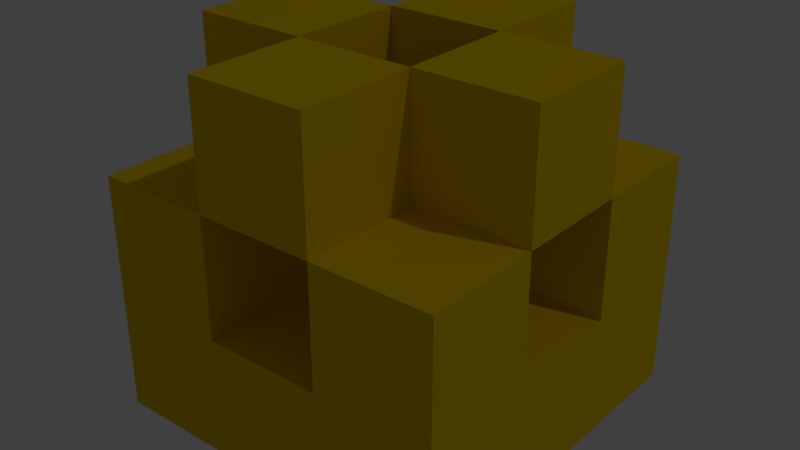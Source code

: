 # Source: AbstractCubeChar2.blend  (saved by Blender 2.77.0; exported with 4.5.12 LTS)
import bpy
from mathutils import Matrix  # noqa: F401  (used for matrix-valued properties, if any)

bpy.ops.wm.read_factory_settings(use_empty=True)
scene = bpy.context.scene
scene.name = 'Scene'

# ---- collections
col_collection_1 = bpy.data.collections.new('Collection 1'); scene.collection.children.link(col_collection_1)

# ---- materials (node trees are filled in below, after node groups)
mat_palette = bpy.data.materials.new('palette')
mat_palette.alpha_threshold = 0.0
mat_palette.use_transparent_shadow = False
mat_palette.diffuse_color = (1.0, 1.0, 1.0, 1.0)
mat_palette.specular_color = (0.0, 0.0, 0.0)
mat_palette.roughness = 0.5
mat_palette.specular_intensity = 1.0
mat_material_001 = bpy.data.materials.new('Material.001')
mat_material_001.alpha_threshold = 0.0
mat_material_001.use_transparent_shadow = False
mat_material_001.diffuse_color = (0.8, 0.5661, 0.0, 1.0)
mat_material_001.roughness = 0.5

# ---- material node trees

# ---- world
world_world = bpy.data.worlds.new('World'); scene.world = world_world
world_world.color = (0.05088, 0.05088, 0.05088)
world_world.use_sun_shadow = False
world_world.sun_shadow_jitter_overblur = 0.0
world_world.cycles.sampling_method = 'MANUAL'

# ---- cameras
cam_camera_001 = bpy.data.cameras.new('Camera.001')
cam_camera_001.clip_end = 100.0
cam_camera_001.lens = 35.0
cam_camera_001.sensor_width = 32.0
cam_camera_001.sensor_height = 18.0
cam_camera_001.ortho_scale = 7.314
cam_camera_001.dof.focus_distance = 0.0
cam_camera_001.dof.aperture_fstop = 128.0
cam_camera_001.dof.aperture_blades = 6

# ---- lights
light_lamp = bpy.data.lights.new('Lamp', 'POINT')
light_lamp.transmission_factor = 0.0
light_lamp.cutoff_distance = 30.0
light_lamp.energy = 100.0
light_lamp.shadow_buffer_clip_start = 1.001
light_lamp.shadow_soft_size = 0.1
light_lamp.shadow_maximum_resolution = 0.006
light_lamp.use_absolute_resolution = True

# ---- meshes
me_abstractchar = bpy.data.meshes.new('AbstractChar')
me_abstractchar.from_pydata([(-0.5327, 0.2946, 0.1776), (-0.5327, -0.06053, -0.5327), (-0.5327, -0.06053, 0.5327), (-0.5327, 0.2946, -0.1776), (-0.5327, 0.6498, 0.5327), (-0.5327, 0.6498, 0.1776), (-0.5327, 0.6498, -0.1776), (-0.5327, 0.6498, -0.5327), (-0.5327, 1.005, 0.1776), (-0.5327, 1.005, -0.1776), (-0.1776, 1.005, 0.5327), (-0.1776, 0.6498, 0.1776), (-0.1776, 0.6498, 0.5327), (-0.1776, 1.005, 0.1776), (-0.1776, 1.005, -0.1776), (-0.1776, 0.6498, -0.5327), (-0.1776, 0.6498, -0.1776), (-0.1776, 1.005, -0.5327), (0.1776, 0.2946, 0.1776), (0.1776, -0.06053, -0.1776), (0.1776, -0.06053, 0.1776), (0.1776, 0.2946, -0.1776), (0.1776, 0.6498, 0.5327), (0.1776, 0.2946, 0.5327), (0.1776, 0.6498, 0.1776), (0.1776, 0.6498, -0.1776), (0.1776, 0.2946, -0.5327), (0.1776, 0.6498, -0.5327), (0.1776, 1.005, 0.1776), (0.1776, 1.005, -0.1776), (-0.1776, -0.06053, 0.1776), (-0.1776, -0.06053, -0.1776), (-0.1776, 0.2946, 0.1776), (-0.1776, 0.2946, -0.1776), (-0.1776, 0.2946, 0.5327), (-0.1776, 0.6498, 0.5327), (-0.1776, 0.6498, 0.1776), (-0.1776, 0.2946, -0.5327), (-0.1776, 0.6498, -0.1776), (-0.1776, 0.6498, -0.5327), (-0.1776, 1.005, 0.1776), (-0.1776, 1.005, -0.1776), (0.1776, 0.6498, 0.5327), (0.1776, 0.6498, 0.1776), (0.1776, 1.005, 0.5327), (0.1776, 1.005, 0.1776), (0.1776, 0.6498, -0.1776), (0.1776, 0.6498, -0.5327), (0.1776, 1.005, -0.1776), (0.1776, 1.005, -0.5327), (0.5327, -0.06053, 0.5327), (0.5327, -0.06053, -0.5327), (0.5327, 0.2946, 0.1776), (0.5327, 0.2946, -0.1776), (0.5327, 0.6498, 0.5327), (0.5327, 0.6498, 0.1776), (0.5327, 0.6498, -0.1776), (0.5327, 0.6498, -0.5327), (0.5327, 1.005, 0.1776), (0.5327, 1.005, -0.1776), (-0.1776, 0.2946, 0.5327), (-0.5327, 0.6498, 0.5327), (-0.5327, -0.06053, 0.5327), (-0.1776, 0.6498, 0.5327), (0.1776, 0.2946, 0.5327), (0.1776, 0.6498, 0.5327), (-0.1776, 1.005, 0.5327), (0.1776, 1.005, 0.5327), (0.5327, -0.06053, 0.5327), (0.5327, 0.6498, 0.5327), (-0.1776, 0.6498, 0.1776), (-0.5327, 1.005, 0.1776), (-0.5327, 0.6498, 0.1776), (-0.1776, 1.005, 0.1776), (0.5327, 0.6498, 0.1776), (0.1776, 1.005, 0.1776), (0.1776, 0.6498, 0.1776), (0.5327, 1.005, 0.1776), (-0.1776, 0.2946, -0.1776), (-0.5327, 0.6498, -0.1776), (-0.5327, 0.2946, -0.1776), (-0.1776, 0.6498, -0.1776), (0.1776, -0.06053, -0.1776), (-0.1776, -0.06053, -0.1776), (0.1776, 0.2946, -0.1776), (0.1776, 0.6498, -0.1776), (-0.1776, 1.005, -0.1776), (0.1776, 1.005, -0.1776), (0.5327, 0.2946, -0.1776), (0.5327, 0.6498, -0.1776), (-0.5327, 0.2946, 0.1776), (-0.5327, 0.6498, 0.1776), (-0.1776, 0.2946, 0.1776), (-0.1776, 0.6498, 0.1776), (-0.1776, -0.06053, 0.1776), (0.1776, -0.06053, 0.1776), (0.1776, 0.2946, 0.1776), (-0.1776, 1.005, 0.1776), (0.1776, 0.6498, 0.1776), (0.1776, 1.005, 0.1776), (0.5327, 0.2946, 0.1776), (0.5327, 0.6498, 0.1776), (-0.5327, 0.6498, -0.1776), (-0.5327, 1.005, -0.1776), (-0.1776, 0.6498, -0.1776), (-0.1776, 1.005, -0.1776), (0.1776, 0.6498, -0.1776), (0.1776, 1.005, -0.1776), (0.5327, 0.6498, -0.1776), (0.5327, 1.005, -0.1776), (-0.5327, -0.06053, -0.5327), (-0.5327, 0.6498, -0.5327), (-0.1776, 0.2946, -0.5327), (-0.1776, 0.6498, -0.5327), (0.1776, 0.2946, -0.5327), (-0.1776, 1.005, -0.5327), (0.1776, 0.6498, -0.5327), (0.1776, 1.005, -0.5327), (0.5327, -0.06053, -0.5327), (0.5327, 0.6498, -0.5327), (-0.1776, -0.06053, 0.1776), (0.5327, -0.06053, 0.5327), (-0.5327, -0.06053, 0.5327), (0.1776, -0.06053, 0.1776), (-0.1776, -0.06053, -0.1776), (0.1776, -0.06053, -0.1776), (-0.5327, -0.06053, -0.5327), (0.5327, -0.06053, -0.5327), (-0.1776, 0.6498, 0.1776), (0.1776, 0.6498, 0.5327), (-0.1776, 0.6498, 0.5327), (0.1776, 0.6498, 0.1776), (-0.5327, 0.6498, -0.1776), (-0.5327, 0.6498, 0.1776), (-0.1776, 0.6498, -0.1776), (0.1776, 0.6498, -0.1776), (0.5327, 0.6498, 0.1776), (0.5327, 0.6498, -0.1776), (-0.1776, 0.6498, -0.5327), (0.1776, 0.6498, -0.5327), (-0.1776, 0.2946, 0.5327), (0.1776, 0.2946, 0.5327), (-0.1776, 0.2946, 0.1776), (0.1776, 0.2946, 0.1776), (-0.5327, 0.2946, 0.1776), (-0.5327, 0.2946, -0.1776), (-0.1776, 0.2946, -0.1776), (0.5327, 0.2946, 0.1776), (0.1776, 0.2946, -0.1776), (0.5327, 0.2946, -0.1776), (-0.1776, 0.2946, -0.5327), (0.1776, 0.2946, -0.5327), (-0.5327, 0.6498, 0.5327), (-0.1776, 0.6498, 0.5327), (-0.5327, 0.6498, 0.1776), (-0.1776, 0.6498, 0.1776), (0.1776, 0.6498, 0.5327), (0.5327, 0.6498, 0.5327), (0.1776, 0.6498, 0.1776), (0.5327, 0.6498, 0.1776), (-0.5327, 0.6498, -0.1776), (-0.1776, 0.6498, -0.1776), (-0.5327, 0.6498, -0.5327), (-0.1776, 0.6498, -0.5327), (0.1776, 0.6498, -0.1776), (0.5327, 0.6498, -0.1776), (0.1776, 0.6498, -0.5327), (0.5327, 0.6498, -0.5327), (-0.1776, 1.005, 0.5327), (0.1776, 1.005, 0.5327), (-0.1776, 1.005, 0.1776), (0.1776, 1.005, 0.1776), (-0.5327, 1.005, 0.1776), (-0.5327, 1.005, -0.1776), (-0.1776, 1.005, -0.1776), (0.5327, 1.005, 0.1776), (0.1776, 1.005, -0.1776), (0.5327, 1.005, -0.1776), (-0.1776, 1.005, -0.5327), (0.1776, 1.005, -0.5327)], [], [(0, 1, 2), (3, 1, 0), (4, 0, 2), (5, 0, 4), (6, 1, 3), (7, 1, 6), (8, 6, 5), (9, 6, 8), (10, 11, 12), (13, 11, 10), (14, 15, 16), (17, 15, 14), (18, 19, 20), (21, 19, 18), (22, 18, 23), (24, 18, 22), (25, 26, 21), (27, 26, 25), (28, 25, 24), (29, 25, 28), (30, 31, 32), (32, 31, 33), (34, 32, 35), (35, 32, 36), (33, 37, 38), (38, 37, 39), (36, 38, 40), (40, 38, 41), (42, 43, 44), (44, 43, 45), (46, 47, 48), (48, 47, 49), (50, 51, 52), (52, 51, 53), (50, 52, 54), (54, 52, 55), (53, 51, 56), (56, 51, 57), (55, 56, 58), (58, 56, 59), (60, 61, 62), (63, 61, 60), (64, 60, 62), (65, 66, 63), (67, 66, 65), (68, 64, 62), (68, 65, 64), (69, 65, 68), (70, 71, 72), (73, 71, 70), (74, 75, 76), (77, 75, 74), (78, 79, 80), (81, 79, 78), (82, 78, 83), (84, 78, 82), (85, 86, 81), (87, 86, 85), (88, 85, 84), (89, 85, 88), (90, 91, 92), (92, 91, 93), (94, 92, 95), (95, 92, 96), (93, 97, 98), (98, 97, 99), (96, 98, 100), (100, 98, 101), (102, 103, 104), (104, 103, 105), (106, 107, 108), (108, 107, 109), (110, 111, 112), (112, 111, 113), (110, 112, 114), (113, 115, 116), (116, 115, 117), (110, 114, 118), (114, 116, 118), (118, 116, 119), (120, 121, 122), (123, 121, 120), (124, 120, 122), (125, 121, 123), (126, 124, 122), (126, 125, 124), (127, 121, 125), (127, 125, 126), (128, 129, 130), (131, 129, 128), (132, 128, 133), (134, 128, 132), (135, 136, 131), (137, 136, 135), (138, 135, 134), (139, 135, 138), (140, 141, 142), (142, 141, 143), (144, 142, 145), (145, 142, 146), (143, 147, 148), (148, 147, 149), (146, 148, 150), (150, 148, 151), (152, 153, 154), (154, 153, 155), (156, 157, 158), (158, 157, 159), (160, 161, 162), (162, 161, 163), (164, 165, 166), (166, 165, 167), (168, 169, 170), (170, 169, 171), (172, 170, 173), (173, 170, 174), (171, 175, 176), (176, 175, 177), (174, 176, 178), (178, 176, 179)])
me_abstractchar.polygons.foreach_set('use_smooth', [True] * 120)
me_abstractchar.polygons.foreach_set('material_index', [1, 1, 1, 1, 1, 1, 1, 1, 1, 1, 1, 1, 1, 1, 1, 1, 1, 1, 1, 1, 1, 1, 1, 1, 1, 1, 1, 1, 1, 1, 1, 1, 1, 1, 1, 1, 1, 1, 1, 1, 1, 1, 1, 1, 1, 1, 1, 1, 1, 1, 1, 1, 1, 1, 1, 1, 1, 1, 1, 1, 1, 1, 1, 1, 1, 1, 1, 1, 1, 1, 1, 1, 1, 1, 1, 1, 1, 1, 1, 1, 1, 1, 1, 1, 1, 1, 1, 1, 1, 1, 1, 1, 1, 1, 1, 1, 1, 1, 1, 1, 1, 1, 1, 1, 1, 1, 1, 1, 1, 1, 1, 1, 1, 1, 1, 1, 1, 1, 1, 1])
_uv = me_abstractchar.uv_layers.new(name='UVMap')
_uv.uv.foreach_set('vector', [0.02148, 0.5, 0.02148, 0.5, 0.02148, 0.5, 0.02148, 0.5, 0.02148, 0.5, 0.02148, 0.5, 0.02148, 0.5, 0.02148, 0.5, 0.02148, 0.5, 0.02148, 0.5, 0.02148, 0.5, 0.02148, 0.5, 0.02148, 0.5, 0.02148, 0.5, 0.02148, 0.5, 0.02148, 0.5, 0.02148, 0.5, 0.02148, 0.5, 0.02148, 0.5, 0.02148, 0.5, 0.02148, 0.5, 0.02148, 0.5, 0.02148, 0.5, 0.02148, 0.5, 0.02148, 0.5, 0.02148, 0.5, 0.02148, 0.5, 0.02148, 0.5, 0.02148, 0.5, 0.02148, 0.5, 0.02148, 0.5, 0.02148, 0.5, 0.02148, 0.5, 0.02148, 0.5, 0.02148, 0.5, 0.02148, 0.5, 0.02148, 0.5, 0.02148, 0.5, 0.02148, 0.5, 0.02148, 0.5, 0.02148, 0.5, 0.02148, 0.5, 0.02148, 0.5, 0.02148, 0.5, 0.02148, 0.5, 0.02148, 0.5, 0.02148, 0.5, 0.02148, 0.5, 0.02148, 0.5, 0.02148, 0.5, 0.02148, 0.5, 0.02148, 0.5, 0.02148, 0.5, 0.02148, 0.5, 0.02148, 0.5, 0.02148, 0.5, 0.02148, 0.5, 0.02148, 0.5, 0.02148, 0.5, 0.02148, 0.5, 0.02148, 0.5, 0.02148, 0.5, 0.02148, 0.5, 0.02148, 0.5, 0.02148, 0.5, 0.02148, 0.5, 0.02148, 0.5, 0.02148, 0.5, 0.02148, 0.5, 0.02148, 0.5, 0.02148, 0.5, 0.02148, 0.5, 0.02148, 0.5, 0.02148, 0.5, 0.02148, 0.5, 0.02148, 0.5, 0.02148, 0.5, 0.02148, 0.5, 0.02148, 0.5, 0.02148, 0.5, 0.02148, 0.5, 0.02148, 0.5, 0.02148, 0.5, 0.02148, 0.5, 0.02148, 0.5, 0.02148, 0.5, 0.02148, 0.5, 0.02148, 0.5, 0.02148, 0.5, 0.02148, 0.5, 0.02148, 0.5, 0.02148, 0.5, 0.02148, 0.5, 0.02148, 0.5, 0.02148, 0.5, 0.02148, 0.5, 0.02148, 0.5, 0.02148, 0.5, 0.02148, 0.5, 0.02148, 0.5, 0.02148, 0.5, 0.02148, 0.5, 0.02148, 0.5, 0.02148, 0.5, 0.02148, 0.5, 0.02148, 0.5, 0.02148, 0.5, 0.02148, 0.5, 0.02148, 0.5, 0.02148, 0.5, 0.02148, 0.5, 0.02148, 0.5, 0.02148, 0.5, 0.02148, 0.5, 0.02148, 0.5, 0.02148, 0.5, 0.02148, 0.5, 0.02148, 0.5, 0.02148, 0.5, 0.02148, 0.5, 0.02148, 0.5, 0.02148, 0.5, 0.02148, 0.5, 0.02148, 0.5, 0.02148, 0.5, 0.02148, 0.5, 0.02148, 0.5, 0.02148, 0.5, 0.02148, 0.5, 0.02148, 0.5, 0.02148, 0.5, 0.02148, 0.5, 0.02148, 0.5, 0.02148, 0.5, 0.02148, 0.5, 0.02148, 0.5, 0.02148, 0.5, 0.02148, 0.5, 0.02148, 0.5, 0.02148, 0.5, 0.02148, 0.5, 0.02148, 0.5, 0.02148, 0.5, 0.02148, 0.5, 0.02148, 0.5, 0.02148, 0.5, 0.02148, 0.5, 0.02148, 0.5, 0.02148, 0.5, 0.02148, 0.5, 0.02148, 0.5, 0.02148, 0.5, 0.02148, 0.5, 0.02148, 0.5, 0.02148, 0.5, 0.02148, 0.5, 0.02148, 0.5, 0.02148, 0.5, 0.02148, 0.5, 0.02148, 0.5, 0.02148, 0.5, 0.02148, 0.5, 0.02148, 0.5, 0.02148, 0.5, 0.02148, 0.5, 0.02148, 0.5, 0.02148, 0.5, 0.02148, 0.5, 0.02148, 0.5, 0.02148, 0.5, 0.02148, 0.5, 0.02148, 0.5, 0.02148, 0.5, 0.02148, 0.5, 0.02148, 0.5, 0.02148, 0.5, 0.02148, 0.5, 0.02148, 0.5, 0.02148, 0.5, 0.02148, 0.5, 0.02148, 0.5, 0.02148, 0.5, 0.02148, 0.5, 0.02148, 0.5, 0.02148, 0.5, 0.02148, 0.5, 0.02148, 0.5, 0.02148, 0.5, 0.02148, 0.5, 0.02148, 0.5, 0.02148, 0.5, 0.02148, 0.5, 0.02148, 0.5, 0.02148, 0.5, 0.02148, 0.5, 0.02148, 0.5, 0.02148, 0.5, 0.02148, 0.5, 0.02148, 0.5, 0.02148, 0.5, 0.02148, 0.5, 0.02148, 0.5, 0.02148, 0.5, 0.02148, 0.5, 0.02148, 0.5, 0.02148, 0.5, 0.02148, 0.5, 0.02148, 0.5, 0.02148, 0.5, 0.02148, 0.5, 0.02148, 0.5, 0.02148, 0.5, 0.02148, 0.5, 0.02148, 0.5, 0.02148, 0.5, 0.02148, 0.5, 0.02148, 0.5, 0.02148, 0.5, 0.02148, 0.5, 0.02148, 0.5, 0.02148, 0.5, 0.02148, 0.5, 0.02148, 0.5, 0.02148, 0.5, 0.02148, 0.5, 0.02148, 0.5, 0.02148, 0.5, 0.02148, 0.5, 0.02148, 0.5, 0.02148, 0.5, 0.02148, 0.5, 0.02148, 0.5, 0.02148, 0.5, 0.02148, 0.5, 0.02148, 0.5, 0.02148, 0.5, 0.02148, 0.5, 0.02148, 0.5, 0.02148, 0.5, 0.02148, 0.5, 0.02148, 0.5, 0.02148, 0.5, 0.02148, 0.5, 0.02148, 0.5, 0.02148, 0.5, 0.02148, 0.5, 0.02148, 0.5, 0.02148, 0.5, 0.02148, 0.5, 0.02148, 0.5, 0.02148, 0.5, 0.02148, 0.5, 0.02148, 0.5, 0.02148, 0.5, 0.02148, 0.5, 0.02148, 0.5, 0.02148, 0.5, 0.02148, 0.5, 0.02148, 0.5, 0.02148, 0.5, 0.02148, 0.5, 0.02148, 0.5, 0.02148, 0.5, 0.02148, 0.5, 0.02148, 0.5, 0.02148, 0.5, 0.02148, 0.5, 0.02148, 0.5, 0.02148, 0.5, 0.02148, 0.5, 0.02148, 0.5, 0.02148, 0.5, 0.02148, 0.5, 0.02148, 0.5, 0.02148, 0.5, 0.02148, 0.5, 0.02148, 0.5, 0.02148, 0.5, 0.02148, 0.5, 0.02148, 0.5, 0.02148, 0.5, 0.02148, 0.5, 0.02148, 0.5, 0.02148, 0.5, 0.02148, 0.5, 0.02148, 0.5, 0.02148, 0.5, 0.02148, 0.5, 0.02148, 0.5, 0.02148, 0.5, 0.02148, 0.5, 0.02148, 0.5, 0.02148, 0.5, 0.02148, 0.5, 0.02148, 0.5, 0.02148, 0.5, 0.02148, 0.5, 0.02148, 0.5, 0.02148, 0.5, 0.02148, 0.5, 0.02148, 0.5, 0.02148, 0.5, 0.02148, 0.5, 0.02148, 0.5, 0.02148, 0.5, 0.02148, 0.5, 0.02148, 0.5, 0.02148, 0.5, 0.02148, 0.5, 0.02148, 0.5, 0.02148, 0.5, 0.02148, 0.5, 0.02148, 0.5, 0.02148, 0.5, 0.02148, 0.5, 0.02148, 0.5, 0.02148, 0.5, 0.02148, 0.5, 0.02148, 0.5, 0.02148, 0.5, 0.02148, 0.5, 0.02148, 0.5, 0.02148, 0.5, 0.02148, 0.5, 0.02148, 0.5, 0.02148, 0.5, 0.02148, 0.5, 0.02148, 0.5, 0.02148, 0.5, 0.02148, 0.5, 0.02148, 0.5, 0.02148, 0.5, 0.02148, 0.5, 0.02148, 0.5, 0.02148, 0.5, 0.02148, 0.5, 0.02148, 0.5, 0.02148, 0.5, 0.02148, 0.5, 0.02148, 0.5, 0.02148, 0.5, 0.02148, 0.5, 0.02148, 0.5, 0.02148, 0.5, 0.02148, 0.5, 0.02148, 0.5, 0.02148, 0.5, 0.02148, 0.5, 0.02148, 0.5, 0.02148, 0.5, 0.02148, 0.5, 0.02148, 0.5, 0.02148, 0.5, 0.02148, 0.5, 0.02148, 0.5, 0.02148, 0.5, 0.02148, 0.5, 0.02148, 0.5, 0.02148, 0.5, 0.02148, 0.5])
me_abstractchar.materials.append(mat_palette)
me_abstractchar.materials.append(mat_material_001)
me_abstractchar.use_remesh_preserve_volume = False
me_abstractchar.use_remesh_preserve_attributes = False
me_abstractchar.use_mirror_vertex_groups = False
me_abstractchar.update()
me_abstractchar.normals_split_custom_set([tuple(v) for v in zip(*[iter([-1.0, 1.265e-07, 0.0, -1.0, 9.299e-08, 0.0, -1.0, 1.575e-07, 0.0, -1.0, 0.0, 0.0, -1.0, 9.299e-08, 0.0, -1.0, 1.265e-07, 0.0, -1.0, 0.0, 0.0, -1.0, 1.265e-07, 0.0, -1.0, 1.575e-07, 0.0, -1.0, 0.0, 0.0, -1.0, 1.265e-07, 0.0, -1.0, 0.0, 0.0, -1.0, 0.0, 0.0, -1.0, 9.299e-08, 0.0, -1.0, 0.0, 0.0, -1.0, 0.0, 0.0, -1.0, 9.299e-08, 0.0, -1.0, 0.0, 0.0, -1.0, 0.0, 0.0, -1.0, 0.0, 0.0, -1.0, 0.0, 0.0, -1.0, 0.0, 0.0, -1.0, 0.0, 0.0, -1.0, 0.0, 0.0, -1.0, 0.0, 0.0, -1.0, 0.0, 0.0, -1.0, 0.0, 0.0, -1.0, 0.0, 0.0, -1.0, 0.0, 0.0, -1.0, 0.0, 0.0, -1.0, 0.0, 0.0, -1.0, 0.0, 0.0, -1.0, 0.0, 0.0, -1.0, 0.0, 0.0, -1.0, 0.0, 0.0, -1.0, 0.0, 0.0, -1.0, 0.0, 0.0, -1.0, 0.0, 0.0, -1.0, 0.0, 0.0, -1.0, 0.0, 0.0, -1.0, 0.0, 0.0, -1.0, 0.0, 0.0, -1.0, 0.0, 0.0, -1.0, 0.0, 0.0, -1.0, 0.0, 0.0, -1.0, 0.0, 0.0, -1.0, 0.0, 0.0, -1.0, 0.0, 0.0, -1.0, 0.0, 0.0, -1.0, 0.0, 0.0, -1.0, 0.0, 0.0, -1.0, 0.0, 0.0, -1.0, 0.0, 0.0, -1.0, 0.0, 0.0, -1.0, 0.0, 0.0, -1.0, 0.0, 0.0, -1.0, 0.0, 0.0, -1.0, 0.0, 0.0, -1.0, 0.0, 0.0, -1.0, 0.0, 0.0, 1.0, 0.0, 0.0, 1.0, 0.0, 0.0, 1.0, 0.0, 0.0, 1.0, 0.0, 0.0, 1.0, 0.0, 0.0, 1.0, 0.0, 0.0, 1.0, 0.0, 0.0, 1.0, 0.0, 0.0, 1.0, 0.0, 0.0, 1.0, 0.0, 0.0, 1.0, 0.0, 0.0, 1.0, 0.0, 0.0, 1.0, 0.0, 0.0, 1.0, 0.0, 0.0, 1.0, 0.0, 0.0, 1.0, 0.0, 0.0, 1.0, 0.0, 0.0, 1.0, 0.0, 0.0, 1.0, 0.0, 0.0, 1.0, 0.0, 0.0, 1.0, 0.0, 0.0, 1.0, 0.0, 0.0, 1.0, 0.0, 0.0, 1.0, 0.0, 0.0, 1.0, 0.0, 0.0, 1.0, 0.0, 0.0, 1.0, 0.0, 0.0, 1.0, 0.0, 0.0, 1.0, 0.0, 0.0, 1.0, 0.0, 0.0, 1.0, 0.0, 0.0, 1.0, 0.0, 0.0, 1.0, 0.0, 0.0, 1.0, 0.0, 0.0, 1.0, 0.0, 0.0, 1.0, 0.0, 0.0, 1.0, 1.575e-07, 0.0, 1.0, 4.46e-08, 0.0, 1.0, 1.033e-07, 0.0, 1.0, 1.033e-07, 0.0, 1.0, 4.46e-08, 0.0, 1.0, -1.181e-07, 0.0, 1.0, 1.575e-07, 0.0, 1.0, 1.033e-07, 0.0, 1.0, 0.0, 0.0, 1.0, 0.0, 0.0, 1.0, 1.033e-07, 0.0, 1.0, 0.0, 0.0, 1.0, -1.181e-07, 0.0, 1.0, 4.46e-08, 0.0, 1.0, 0.0, 0.0, 1.0, 0.0, 0.0, 1.0, 4.46e-08, 0.0, 1.0, 0.0, 0.0, 1.0, 0.0, 0.0, 1.0, 0.0, 0.0, 1.0, 0.0, 0.0, 1.0, 0.0, 0.0, 1.0, 0.0, 0.0, 1.0, 0.0, 0.0, 0.0, 0.0, 1.0, 0.0, 0.0, 1.0, 0.0, 0.0, 1.0, 0.0, 0.0, 1.0, 0.0, 0.0, 1.0, 0.0, 0.0, 1.0, 0.0, 0.0, 1.0, 0.0, 0.0, 1.0, 0.0, 0.0, 1.0, 0.0, 0.0, 1.0, 0.0, 0.0, 1.0, 0.0, 0.0, 1.0, 0.0, 0.0, 1.0, 0.0, 0.0, 1.0, 0.0, 0.0, 1.0, 0.0, 0.0, 1.0, 0.0, 0.0, 1.0, 0.0, 0.0, 1.0, 0.0, 0.0, 1.0, 0.0, 0.0, 1.0, 0.0, 0.0, 1.0, 0.0, 0.0, 1.0, 0.0, 0.0, 1.0, 0.0, 0.0, 1.0, 0.0, 0.0, 1.0, 0.0, 0.0, 1.0, 0.0, 0.0, 1.0, 0.0, 0.0, 1.0, 0.0, 0.0, 1.0, 0.0, 0.0, 1.0, 0.0, 0.0, 1.0, 0.0, 0.0, 1.0, 0.0, 0.0, 1.0, 0.0, 0.0, 1.0, 0.0, 0.0, 1.0, 0.0, 0.0, 1.0, 0.0, 0.0, 1.0, 0.0, 0.0, 1.0, 0.0, 0.0, 1.0, 0.0, 0.0, 1.0, 0.0, 0.0, 1.0, 0.0, 0.0, 1.0, 0.0, 0.0, 1.0, 0.0, 0.0, 1.0, 0.0, 0.0, 1.0, 0.0, 0.0, 1.0, 0.0, 0.0, 1.0, 0.0, 0.0, 1.0, 0.0, 0.0, 1.0, 0.0, 0.0, 1.0, 0.0, 0.0, 1.0, 0.0, 0.0, 1.0, 0.0, 0.0, 1.0, 0.0, 0.0, 1.0, 0.0, 0.0, 1.0, 0.0, 0.0, 1.0, 0.0, 0.0, 1.0, 0.0, 0.0, 1.0, 0.0, 0.0, 1.0, 0.0, 0.0, 1.0, 0.0, 0.0, -1.0, 0.0, 0.0, -1.0, 0.0, 0.0, -1.0, 0.0, 0.0, -1.0, 0.0, 0.0, -1.0, 0.0, 0.0, -1.0, 0.0, 0.0, -1.0, 0.0, 0.0, -1.0, 0.0, 0.0, -1.0, 0.0, 0.0, -1.0, 0.0, 0.0, -1.0, 0.0, 0.0, -1.0, 0.0, 0.0, -1.0, 0.0, 0.0, -1.0, 0.0, 0.0, -1.0, 0.0, 0.0, -1.0, 0.0, 0.0, -1.0, 0.0, 0.0, -1.0, 0.0, 0.0, -1.0, 0.0, 0.0, -1.0, 0.0, 0.0, -1.0, 0.0, 0.0, -1.0, 0.0, 0.0, -1.0, 0.0, 0.0, -1.0, 0.0, 0.0, -1.0, 0.0, 0.0, -1.0, 0.0, 0.0, -1.0, 0.0, 0.0, -1.0, 0.0, 0.0, -1.0, 0.0, 0.0, -1.0, 0.0, 0.0, -1.0, 0.0, 0.0, -1.0, 0.0, 0.0, -1.0, 0.0, 0.0, -1.0, 0.0, 0.0, -1.0, 0.0, 0.0, -1.0, 0.0, 0.0, -1.0, 0.0, 0.0, -1.0, 0.0, 0.0, -1.0, 0.0, 0.0, -1.0, 0.0, 0.0, -1.0, 0.0, 0.0, -1.0, 0.0, 0.0, -1.0, 0.0, 0.0, -1.0, 0.0, 0.0, -1.0, 0.0, 0.0, -1.0, 0.0, 0.0, -1.0, 0.0, 0.0, -1.0, 0.0, 0.0, -1.0, 0.0, 0.0, -1.0, 0.0, 0.0, -1.0, 0.0, 0.0, -1.0, 0.0, 0.0, -1.0, 0.0, 0.0, -1.0, 0.0, 0.0, -1.0, 0.0, 0.0, -1.0, 0.0, 0.0, -1.0, 0.0, 0.0, -1.0, 0.0, 0.0, -1.0, 0.0, 0.0, -1.0, 0.0, -1.0, 5.811e-09, 0.0, -1.0, 1.21e-08, 0.0, -1.0, 0.0, 0.0, -1.0, 2.953e-08, 0.0, -1.0, 1.21e-08, 0.0, -1.0, 5.811e-09, 0.0, -1.0, -1.477e-08, 0.0, -1.0, 5.811e-09, 0.0, -1.0, 0.0, 0.0, -1.0, 5.002e-09, 0.0, -1.0, 1.21e-08, 0.0, -1.0, 2.953e-08, 0.0, -1.0, -2.373e-10, 0.0, -1.0, -1.477e-08, 0.0, -1.0, 0.0, 0.0, -1.0, -2.373e-10, 0.0, -1.0, 5.002e-09, 0.0, -1.0, -1.477e-08, 0.0, -1.0, 9.844e-09, 0.0, -1.0, 1.21e-08, 0.0, -1.0, 5.002e-09, 0.0, -1.0, 9.844e-09, 0.0, -1.0, 5.002e-09, 0.0, -1.0, -2.373e-10, 0.0, -1.0, 0.0, 0.0, -1.0, 0.0, 0.0, -1.0, 0.0, 0.0, -1.0, 0.0, 0.0, -1.0, 0.0, 0.0, -1.0, 0.0, 0.0, -1.0, 0.0, 0.0, -1.0, 0.0, 0.0, -1.0, 0.0, 0.0, -1.0, 0.0, 0.0, -1.0, 0.0, 0.0, -1.0, 0.0, 0.0, -1.0, 0.0, 0.0, -1.0, 0.0, 0.0, -1.0, 0.0, 0.0, -1.0, 0.0, 0.0, -1.0, 0.0, 0.0, -1.0, 0.0, 0.0, -1.0, 0.0, 0.0, -1.0, 0.0, 0.0, -1.0, 0.0, 0.0, -1.0, 0.0, 0.0, -1.0, 0.0, 0.0, -1.0, 0.0, 0.0, 1.0, 0.0, 0.0, 1.0, 0.0, 0.0, 1.0, 0.0, 0.0, 1.0, 0.0, 0.0, 1.0, 0.0, 0.0, 1.0, 0.0, 0.0, 1.0, 0.0, 0.0, 1.0, 0.0, 0.0, 1.0, 0.0, 0.0, 1.0, 0.0, 0.0, 1.0, 0.0, 0.0, 1.0, 0.0, 0.0, 1.0, 0.0, 0.0, 1.0, 0.0, 0.0, 1.0, 0.0, 0.0, 1.0, 0.0, 0.0, 1.0, 0.0, 0.0, 1.0, 0.0, 0.0, 1.0, 0.0, 0.0, 1.0, 0.0, 0.0, 1.0, 0.0, 0.0, 1.0, 0.0, 0.0, 1.0, 0.0, 0.0, 1.0, 0.0, 0.0, 1.0, 0.0, 0.0, 1.0, 0.0, 0.0, 1.0, 0.0, 0.0, 1.0, 0.0, 0.0, 1.0, 0.0, 0.0, 1.0, 0.0, 0.0, 1.0, 0.0, 0.0, 1.0, 0.0, 0.0, 1.0, 0.0, 0.0, 1.0, 0.0, 0.0, 1.0, 0.0, 0.0, 1.0, 0.0, 0.0, 1.0, 0.0, 0.0, 1.0, 0.0, 0.0, 1.0, 0.0, 0.0, 1.0, 0.0, 0.0, 1.0, 0.0, 0.0, 1.0, 0.0, 0.0, 1.0, 0.0, 0.0, 1.0, 0.0, 0.0, 1.0, 0.0, 0.0, 1.0, 0.0, 0.0, 1.0, 0.0, 0.0, 1.0, 0.0, 0.0, 1.0, 0.0, 0.0, 1.0, 0.0, 0.0, 1.0, 0.0, 0.0, 1.0, 0.0, 0.0, 1.0, 0.0, 0.0, 1.0, 0.0, 0.0, 1.0, 0.0, 0.0, 1.0, 0.0, 0.0, 1.0, 0.0, 0.0, 1.0, 0.0, 0.0, 1.0, 0.0, 0.0, 1.0, 0.0, 0.0, 1.0, 0.0, 0.0, 1.0, 0.0, 0.0, 1.0, 0.0, 0.0, 1.0, 0.0, 0.0, 1.0, 0.0, 0.0, 1.0, 0.0, 0.0, 1.0, 0.0, 0.0, 1.0, 0.0, 0.0, 1.0, 0.0, 0.0, 1.0, 0.0, 0.0, 1.0, 0.0, 0.0, 1.0, 0.0])] * 3)])

# ---- objects
ob_camera_001 = bpy.data.objects.new('Camera.001', cam_camera_001)
ob_abstractchar = bpy.data.objects.new('AbstractChar', me_abstractchar)
ob_lamp = bpy.data.objects.new('Lamp', light_lamp)

# ---- transforms, parenting, visibility, modifiers, constraints
ob_camera_001.location = (7.481, -6.508, 5.344)
ob_camera_001.rotation_euler = (1.109, 0.01082, 0.8149)
ob_camera_001.color = (0.8, 0.8, 0.8, 1.0)
ob_camera_001.lineart.crease_threshold = 0.0
ob_abstractchar.location = (0.0, 0.0, 0.0)
ob_abstractchar.rotation_euler = (1.571, -0.0, 0.0)
ob_abstractchar.scale = (0.54, 0.54, 0.54)
ob_abstractchar.color = (0.8, 0.8, 0.8, 1.0)
ob_abstractchar.lineart.crease_threshold = 0.0
ob_lamp.location = (4.076, 1.005, 5.904)
ob_lamp.rotation_euler = (0.6503, 0.05522, 1.866)
ob_lamp.lock_rotations_4d = False
ob_lamp.empty_display_type = 'ARROWS'
ob_lamp.color = (0.0, 0.0, 0.0, 0.0)
ob_lamp.lineart.crease_threshold = 0.0

# ---- collection membership
col_collection_1.objects.link(ob_camera_001)
col_collection_1.objects.link(ob_abstractchar)
col_collection_1.objects.link(ob_lamp)

# ---- scene / render settings (as saved in the file)
scene.frame_start = 1; scene.frame_end = 250; scene.frame_set(1)
scene.render.engine = 'BLENDER_EEVEE_NEXT'
scene.render.resolution_percentage = 50
scene.render.dither_intensity = 0.0
scene.cycles.use_denoising = False
scene.cycles.samples = 128
scene.cycles.sampling_pattern = 'TABULATED_SOBOL'
scene.cycles.light_sampling_threshold = 0.0
scene.cycles.use_adaptive_sampling = False
scene.cycles.use_light_tree = False
scene.cycles.blur_glossy = 0.0
scene.cycles.sample_clamp_indirect = 0.0
scene.view_settings.view_transform = 'Standard'
bpy.context.view_layer.update()

# ---- added for rendering (the .blend has no active camera): camera
cam_auto = bpy.data.cameras.new('AutoCamera')
cam_auto.lens = 50.0
cam_auto.sensor_width = 36.0
cam_auto.clip_end = 1000.0
ob_auto_camera = bpy.data.objects.new('AutoCamera', cam_auto)
scene.collection.objects.link(ob_auto_camera)
ob_auto_camera.location = (0.922039, -1.10645, 0.992629)
ob_auto_camera.rotation_euler = (1.09748, -7.21219e-08, 0.694738)
scene.camera = ob_auto_camera
bpy.context.view_layer.update()
